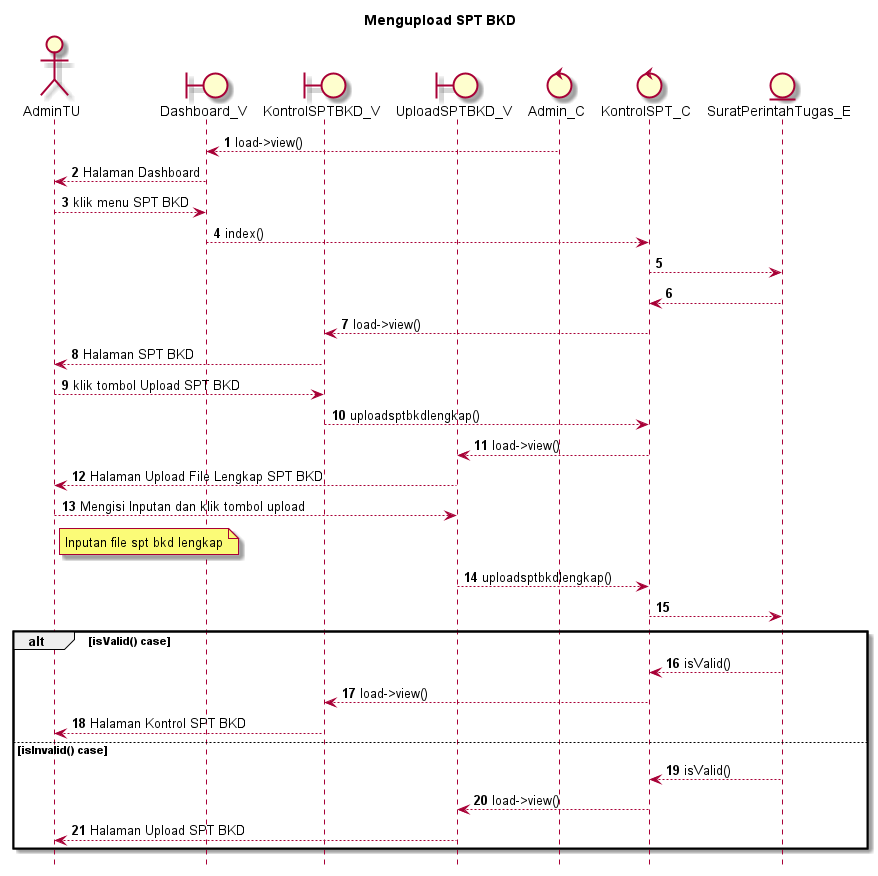

The diagram above was rendered by PlantUML. Its source (embedded in the PNG):
@startuml

autonumber
hide footbox
title Mengupload SPT BKD

Actor AdminTU
boundary Dashboard_V
boundary KontrolSPTBKD_V
boundary UploadSPTBKD_V
control Admin_C
control KontrolSPT_C
Entity SuratPerintahTugas_E

Admin_C --> Dashboard_V: load->view()
Dashboard_V --> AdminTU: Halaman Dashboard
AdminTU --> Dashboard_V: klik menu SPT BKD
Dashboard_V --> KontrolSPT_C: index()
KontrolSPT_C --> SuratPerintahTugas_E:
    
    SuratPerintahTugas_E --> KontrolSPT_C:
    KontrolSPT_C --> KontrolSPTBKD_V: load->view()
    KontrolSPTBKD_V --> AdminTU: Halaman SPT BKD

AdminTU --> KontrolSPTBKD_V: klik tombol Upload SPT BKD
KontrolSPTBKD_V --> KontrolSPT_C: uploadsptbkdlengkap()
KontrolSPT_C --> UploadSPTBKD_V: load->view()
UploadSPTBKD_V --> AdminTU: Halaman Upload File Lengkap SPT BKD

AdminTU --> UploadSPTBKD_V: Mengisi Inputan dan klik tombol upload
    note right of AdminTU
        Inputan file spt bkd lengkap
            end note
UploadSPTBKD_V --> KontrolSPT_C: uploadsptbkdlengkap()
KontrolSPT_C --> SuratPerintahTugas_E:

alt isValid() case
    
    SuratPerintahTugas_E --> KontrolSPT_C: isValid()
    KontrolSPT_C --> KontrolSPTBKD_V: load->view()
    KontrolSPTBKD_V --> AdminTU: Halaman Kontrol SPT BKD

else isInvalid() case
    
    SuratPerintahTugas_E --> KontrolSPT_C: isValid()
    KontrolSPT_C --> UploadSPTBKD_V: load->view()
    UploadSPTBKD_V --> AdminTU: Halaman Upload SPT BKD
end
@enduml